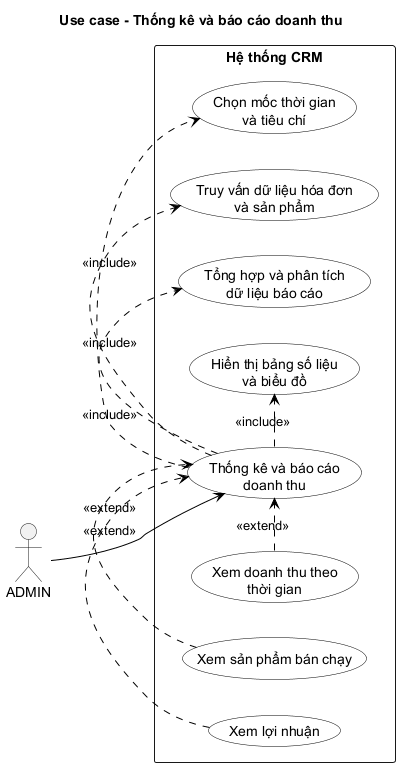

The diagram above was rendered by PlantUML. Its source (embedded in the PNG):
@startuml
title Use case - Thống kê và báo cáo doanh thu

left to right direction
skinparam monochrome true
skinparam packageStyle rectangle
skinparam shadowing false
skinparam usecase {
    BackgroundColor White
    BorderColor Black
    ArrowColor Black
}
actor "ADMIN" as Admin

rectangle "Hệ thống CRM" {
  usecase "Thống kê và báo cáo\ndoanh thu" as RevenueReport
  usecase "Chọn mốc thời gian\nvà tiêu chí" as SelectRevenueCriteria
  usecase "Truy vấn dữ liệu hóa đơn\nvà sản phẩm" as QueryRevenueData
  usecase "Tổng hợp và phân tích\ndữ liệu báo cáo" as AnalyzeRevenue
  usecase "Hiển thị bảng số liệu\nvà biểu đồ" as DisplayRevenue
  usecase "Xem doanh thu theo\nthời gian" as ViewRevenueByTime
  usecase "Xem sản phẩm bán chạy" as ViewBestSellingProducts
  usecase "Xem lợi nhuận" as ViewProfit
}

Admin --> RevenueReport
RevenueReport .> SelectRevenueCriteria : <<include>>
RevenueReport .> QueryRevenueData : <<include>>
RevenueReport .> AnalyzeRevenue : <<include>>
RevenueReport .> DisplayRevenue : <<include>>
ViewRevenueByTime .> RevenueReport : <<extend>>
ViewBestSellingProducts .> RevenueReport : <<extend>>
ViewProfit .> RevenueReport : <<extend>>
@enduml